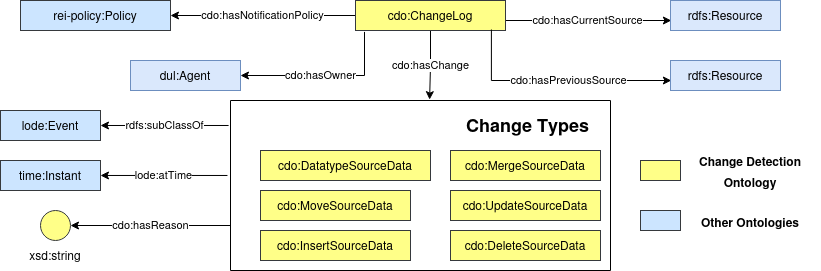

The diagram above was exported from draw.io. Its source (the exported page's mxGraphModel, read from the mxfile embedded in the PNG):
<mxGraphModel dx="622" dy="351" grid="1" gridSize="10" guides="1" tooltips="1" connect="1" arrows="1" fold="1" page="1" pageScale="1" pageWidth="850" pageHeight="1100" math="0" shadow="0">
  <root>
    <mxCell id="0" />
    <mxCell id="1" parent="0" />
    <mxCell id="K6yh-Llu-mznBzq34KF2-40" value="&lt;font style=&quot;font-size: 11px;&quot;&gt;cdo:hasCurrentSource&lt;/font&gt;" style="edgeStyle=orthogonalEdgeStyle;rounded=0;orthogonalLoop=1;jettySize=auto;html=1;" parent="1" source="K6yh-Llu-mznBzq34KF2-17" target="K6yh-Llu-mznBzq34KF2-38" edge="1">
      <mxGeometry x="-0.0057" relative="1" as="geometry">
        <Array as="points">
          <mxPoint x="615" y="480" />
          <mxPoint x="615" y="480" />
        </Array>
        <mxPoint as="offset" />
      </mxGeometry>
    </mxCell>
    <mxCell id="QODfbC1-jChpplb_nt0n-5" value="cdo:hasChange" style="edgeStyle=orthogonalEdgeStyle;rounded=0;orthogonalLoop=1;jettySize=auto;html=1;entryX=0.524;entryY=-0.005;entryDx=0;entryDy=0;entryPerimeter=0;" parent="1" source="K6yh-Llu-mznBzq34KF2-17" target="K6yh-Llu-mznBzq34KF2-79" edge="1">
      <mxGeometry relative="1" as="geometry" />
    </mxCell>
    <mxCell id="QODfbC1-jChpplb_nt0n-22" value="cdo:hasNotificationPolicy" style="edgeStyle=orthogonalEdgeStyle;rounded=0;orthogonalLoop=1;jettySize=auto;html=1;startArrow=none;startFill=0;endArrow=classic;endFill=1;" parent="1" source="K6yh-Llu-mznBzq34KF2-17" target="K6yh-Llu-mznBzq34KF2-33" edge="1">
      <mxGeometry relative="1" as="geometry" />
    </mxCell>
    <mxCell id="K6yh-Llu-mznBzq34KF2-17" value="cdo:ChangeLog" style="rounded=0;whiteSpace=wrap;html=1;fillColor=#ffff88;strokeColor=#36393d;" parent="1" vertex="1">
      <mxGeometry x="375" y="460" width="150" height="30" as="geometry" />
    </mxCell>
    <mxCell id="QODfbC1-jChpplb_nt0n-26" value="cdo:hasOwner" style="edgeStyle=orthogonalEdgeStyle;rounded=0;orthogonalLoop=1;jettySize=auto;html=1;entryX=0.06;entryY=1.047;entryDx=0;entryDy=0;entryPerimeter=0;startArrow=classic;startFill=1;endArrow=none;endFill=0;" parent="1" source="K6yh-Llu-mznBzq34KF2-27" target="K6yh-Llu-mznBzq34KF2-17" edge="1">
      <mxGeometry x="-0.0456" relative="1" as="geometry">
        <mxPoint as="offset" />
      </mxGeometry>
    </mxCell>
    <mxCell id="K6yh-Llu-mznBzq34KF2-27" value="dul:Agent" style="rounded=0;whiteSpace=wrap;html=1;fillColor=#dae8fc;strokeColor=#6c8ebf;" parent="1" vertex="1">
      <mxGeometry x="150" y="520" width="110" height="30" as="geometry" />
    </mxCell>
    <mxCell id="K6yh-Llu-mznBzq34KF2-33" value="rei-policy:Policy" style="rounded=0;whiteSpace=wrap;html=1;fillColor=#cce5ff;strokeColor=#36393d;" parent="1" vertex="1">
      <mxGeometry x="40" y="460" width="150" height="30" as="geometry" />
    </mxCell>
    <mxCell id="K6yh-Llu-mznBzq34KF2-38" value="" style="ellipse;whiteSpace=wrap;html=1;aspect=fixed;fillColor=#ffff88;strokeColor=#36393d;" parent="1" vertex="1">
      <mxGeometry x="690" y="460" width="30" height="30" as="geometry" />
    </mxCell>
    <mxCell id="K6yh-Llu-mznBzq34KF2-39" value="xsd:string" style="text;html=1;strokeColor=none;fillColor=none;align=center;verticalAlign=middle;whiteSpace=wrap;rounded=0;fontSize=11;" parent="1" vertex="1">
      <mxGeometry x="740" y="470" width="30" height="10" as="geometry" />
    </mxCell>
    <mxCell id="K6yh-Llu-mznBzq34KF2-94" value="&lt;font style=&quot;font-size: 11px;&quot;&gt;cdo:hasPreviousSource&lt;/font&gt;" style="edgeStyle=orthogonalEdgeStyle;rounded=0;orthogonalLoop=1;jettySize=auto;html=1;startArrow=classic;startFill=1;endArrow=none;endFill=0;entryX=0.906;entryY=0.967;entryDx=0;entryDy=0;entryPerimeter=0;" parent="1" source="K6yh-Llu-mznBzq34KF2-42" target="K6yh-Llu-mznBzq34KF2-17" edge="1">
      <mxGeometry x="-0.1122" relative="1" as="geometry">
        <mxPoint x="515" y="500" as="targetPoint" />
        <Array as="points">
          <mxPoint x="511" y="540" />
        </Array>
        <mxPoint as="offset" />
      </mxGeometry>
    </mxCell>
    <mxCell id="K6yh-Llu-mznBzq34KF2-42" value="" style="ellipse;whiteSpace=wrap;html=1;aspect=fixed;fillColor=#ffff88;strokeColor=#36393d;" parent="1" vertex="1">
      <mxGeometry x="690" y="520" width="30" height="30" as="geometry" />
    </mxCell>
    <mxCell id="K6yh-Llu-mznBzq34KF2-43" value="xsd:string" style="text;html=1;strokeColor=none;fillColor=none;align=center;verticalAlign=middle;whiteSpace=wrap;rounded=0;fontSize=11;" parent="1" vertex="1">
      <mxGeometry x="740" y="530" width="30" height="10" as="geometry" />
    </mxCell>
    <mxCell id="QODfbC1-jChpplb_nt0n-12" value="cdo:hasReason" style="edgeStyle=orthogonalEdgeStyle;rounded=0;orthogonalLoop=1;jettySize=auto;html=1;entryX=1;entryY=0.5;entryDx=0;entryDy=0;startArrow=none;startFill=0;endArrow=classic;endFill=1;" parent="1" source="K6yh-Llu-mznBzq34KF2-79" target="QODfbC1-jChpplb_nt0n-7" edge="1">
      <mxGeometry relative="1" as="geometry">
        <Array as="points">
          <mxPoint x="170" y="685" />
          <mxPoint x="170" y="685" />
        </Array>
      </mxGeometry>
    </mxCell>
    <mxCell id="K6yh-Llu-mznBzq34KF2-79" value="" style="swimlane;startSize=0;fontSize=11;fillColor=none;" parent="1" vertex="1">
      <mxGeometry x="250" y="560" width="380" height="170" as="geometry" />
    </mxCell>
    <mxCell id="K6yh-Llu-mznBzq34KF2-98" value="&lt;b&gt;&lt;font style=&quot;font-size: 18px;&quot;&gt;Change Types&lt;/font&gt;&lt;/b&gt;" style="text;html=1;strokeColor=none;fillColor=none;align=center;verticalAlign=middle;whiteSpace=wrap;rounded=0;fontSize=11;" parent="K6yh-Llu-mznBzq34KF2-79" vertex="1">
      <mxGeometry x="220" y="10" width="155" height="30" as="geometry" />
    </mxCell>
    <mxCell id="K6yh-Llu-mznBzq34KF2-52" value="cdo:UpdateSourceData" style="rounded=0;whiteSpace=wrap;html=1;fillColor=#ffff88;strokeColor=#36393d;" parent="K6yh-Llu-mznBzq34KF2-79" vertex="1">
      <mxGeometry x="220" y="90" width="150" height="30" as="geometry" />
    </mxCell>
    <mxCell id="K6yh-Llu-mznBzq34KF2-16" value="cdo:DeleteSourceData" style="rounded=0;whiteSpace=wrap;html=1;fillColor=#ffff88;strokeColor=#36393d;" parent="K6yh-Llu-mznBzq34KF2-79" vertex="1">
      <mxGeometry x="220" y="130" width="150" height="30" as="geometry" />
    </mxCell>
    <mxCell id="lF4LJFtw7j1UiJC9mJX3-2" value="rdfs:subClassOf" style="edgeStyle=orthogonalEdgeStyle;rounded=0;orthogonalLoop=1;jettySize=auto;html=1;entryX=-0.005;entryY=0.147;entryDx=0;entryDy=0;entryPerimeter=0;startArrow=classic;startFill=1;endArrow=none;endFill=0;" parent="1" source="K6yh-Llu-mznBzq34KF2-95" target="K6yh-Llu-mznBzq34KF2-79" edge="1">
      <mxGeometry relative="1" as="geometry" />
    </mxCell>
    <mxCell id="K6yh-Llu-mznBzq34KF2-95" value="lode:Event" style="rounded=0;whiteSpace=wrap;html=1;fillColor=#cce5ff;strokeColor=#36393d;" parent="1" vertex="1">
      <mxGeometry x="20" y="570" width="100" height="30" as="geometry" />
    </mxCell>
    <mxCell id="K6yh-Llu-mznBzq34KF2-104" value="" style="rounded=0;whiteSpace=wrap;html=1;fillColor=#cce5ff;strokeColor=#36393d;" parent="1" vertex="1">
      <mxGeometry x="660" y="670" width="40" height="20" as="geometry" />
    </mxCell>
    <mxCell id="K6yh-Llu-mznBzq34KF2-105" value="" style="rounded=0;whiteSpace=wrap;html=1;fillColor=#ffff88;strokeColor=#36393d;" parent="1" vertex="1">
      <mxGeometry x="660" y="620" width="40" height="20" as="geometry" />
    </mxCell>
    <mxCell id="K6yh-Llu-mznBzq34KF2-106" value="&lt;b&gt;&lt;font style=&quot;font-size: 12px;&quot;&gt;Change Detection Ontology &lt;/font&gt;&lt;/b&gt;" style="text;html=1;strokeColor=none;fillColor=none;align=center;verticalAlign=middle;whiteSpace=wrap;rounded=0;fontSize=18;" parent="1" vertex="1">
      <mxGeometry x="700" y="620" width="140" height="20" as="geometry" />
    </mxCell>
    <mxCell id="K6yh-Llu-mznBzq34KF2-108" value="&lt;b&gt;&lt;font style=&quot;font-size: 12px;&quot;&gt;Other Ontologies&lt;/font&gt;&lt;/b&gt;" style="text;html=1;strokeColor=none;fillColor=none;align=center;verticalAlign=middle;whiteSpace=wrap;rounded=0;fontSize=18;" parent="1" vertex="1">
      <mxGeometry x="700" y="670" width="140" height="20" as="geometry" />
    </mxCell>
    <mxCell id="QODfbC1-jChpplb_nt0n-7" value="" style="ellipse;whiteSpace=wrap;html=1;aspect=fixed;fillColor=#ffff88;strokeColor=#36393d;" parent="1" vertex="1">
      <mxGeometry x="60" y="670" width="30" height="30" as="geometry" />
    </mxCell>
    <mxCell id="QODfbC1-jChpplb_nt0n-8" value="xsd:string" style="text;html=1;strokeColor=none;fillColor=none;align=center;verticalAlign=middle;whiteSpace=wrap;rounded=0;" parent="1" vertex="1">
      <mxGeometry x="35" y="710" width="80" height="10" as="geometry" />
    </mxCell>
    <mxCell id="lF4LJFtw7j1UiJC9mJX3-1" value="lode:atTime" style="edgeStyle=orthogonalEdgeStyle;rounded=0;orthogonalLoop=1;jettySize=auto;html=1;entryX=-0.008;entryY=0.441;entryDx=0;entryDy=0;entryPerimeter=0;startArrow=classic;startFill=1;endArrow=none;endFill=0;" parent="1" source="QODfbC1-jChpplb_nt0n-9" target="K6yh-Llu-mznBzq34KF2-79" edge="1">
      <mxGeometry relative="1" as="geometry" />
    </mxCell>
    <mxCell id="QODfbC1-jChpplb_nt0n-9" value="time:Instant" style="rounded=0;whiteSpace=wrap;html=1;fillColor=#cce5ff;strokeColor=#36393d;" parent="1" vertex="1">
      <mxGeometry x="20" y="620" width="100" height="30" as="geometry" />
    </mxCell>
    <mxCell id="K6yh-Llu-mznBzq34KF2-54" value="cdo:MergeSourceData" style="rounded=0;whiteSpace=wrap;html=1;fillColor=#ffff88;strokeColor=#36393d;" parent="1" vertex="1">
      <mxGeometry x="470" y="610" width="150" height="30" as="geometry" />
    </mxCell>
    <mxCell id="K6yh-Llu-mznBzq34KF2-55" value="cdo:DatatypeSourceData" style="rounded=0;whiteSpace=wrap;html=1;fillColor=#ffff88;strokeColor=#36393d;" parent="1" vertex="1">
      <mxGeometry x="280" y="610" width="170" height="30" as="geometry" />
    </mxCell>
    <mxCell id="K6yh-Llu-mznBzq34KF2-51" value="cdo:MoveSourceData" style="rounded=0;whiteSpace=wrap;html=1;fillColor=#ffff88;strokeColor=#36393d;" parent="1" vertex="1">
      <mxGeometry x="280" y="650" width="150" height="30" as="geometry" />
    </mxCell>
    <mxCell id="K6yh-Llu-mznBzq34KF2-14" value="cdo:InsertSourceData" style="rounded=0;whiteSpace=wrap;html=1;fillColor=#ffff88;strokeColor=#36393d;" parent="1" vertex="1">
      <mxGeometry x="280" y="690" width="150" height="30" as="geometry" />
    </mxCell>
    <mxCell id="ezoDyNjEDvuIj_yv5PiA-1" value="rdfs:Resource" style="rounded=0;whiteSpace=wrap;html=1;fillColor=#dae8fc;strokeColor=#6c8ebf;" vertex="1" parent="1">
      <mxGeometry x="690" y="460" width="110" height="30" as="geometry" />
    </mxCell>
    <mxCell id="ezoDyNjEDvuIj_yv5PiA-2" value="rdfs:Resource" style="rounded=0;whiteSpace=wrap;html=1;fillColor=#dae8fc;strokeColor=#6c8ebf;" vertex="1" parent="1">
      <mxGeometry x="690" y="520" width="110" height="30" as="geometry" />
    </mxCell>
  </root>
</mxGraphModel>